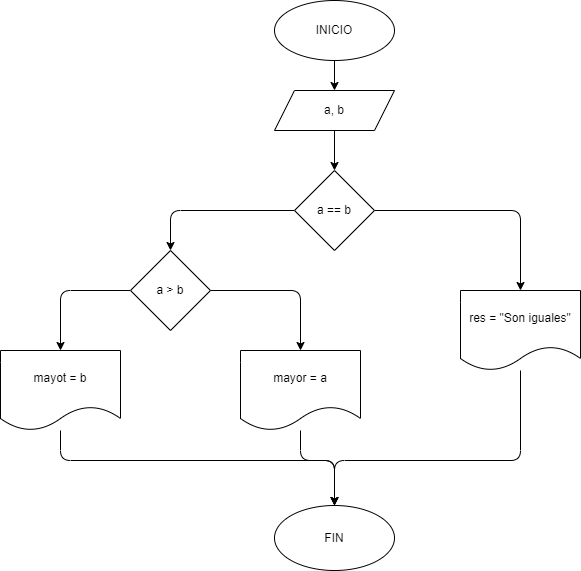

The diagram above was exported from draw.io. Its source (the exported page's mxGraphModel, read from the mxfile embedded in the PNG):
<mxGraphModel dx="1428" dy="1006" grid="1" gridSize="10" guides="1" tooltips="1" connect="1" arrows="1" fold="1" page="1" pageScale="1" pageWidth="827" pageHeight="1169" math="0" shadow="0">
  <root>
    <mxCell id="0" />
    <mxCell id="1" parent="0" />
    <mxCell id="4" value="" style="edgeStyle=none;html=1;" edge="1" parent="1" source="2" target="3">
      <mxGeometry relative="1" as="geometry" />
    </mxCell>
    <mxCell id="2" value="INICIO" style="ellipse;whiteSpace=wrap;html=1;" vertex="1" parent="1">
      <mxGeometry x="294" width="120" height="60" as="geometry" />
    </mxCell>
    <mxCell id="6" value="" style="edgeStyle=none;html=1;" edge="1" parent="1" source="3" target="5">
      <mxGeometry relative="1" as="geometry" />
    </mxCell>
    <mxCell id="3" value="a, b" style="shape=parallelogram;perimeter=parallelogramPerimeter;whiteSpace=wrap;html=1;fixedSize=1;" vertex="1" parent="1">
      <mxGeometry x="294" y="90" width="120" height="40" as="geometry" />
    </mxCell>
    <mxCell id="8" value="" style="edgeStyle=none;html=1;" edge="1" parent="1" source="5" target="7">
      <mxGeometry relative="1" as="geometry">
        <Array as="points">
          <mxPoint x="540" y="210" />
        </Array>
      </mxGeometry>
    </mxCell>
    <mxCell id="10" value="" style="edgeStyle=none;html=1;" edge="1" parent="1" source="5" target="9">
      <mxGeometry relative="1" as="geometry">
        <Array as="points">
          <mxPoint x="190" y="210" />
        </Array>
      </mxGeometry>
    </mxCell>
    <mxCell id="5" value="a == b" style="rhombus;whiteSpace=wrap;html=1;" vertex="1" parent="1">
      <mxGeometry x="314" y="170" width="80" height="80" as="geometry" />
    </mxCell>
    <mxCell id="20" style="edgeStyle=none;html=1;entryX=0.5;entryY=0;entryDx=0;entryDy=0;" edge="1" parent="1" source="7" target="18">
      <mxGeometry relative="1" as="geometry">
        <Array as="points">
          <mxPoint x="540" y="460" />
          <mxPoint x="354" y="460" />
        </Array>
      </mxGeometry>
    </mxCell>
    <mxCell id="7" value="res = &quot;Son iguales&quot;" style="shape=document;whiteSpace=wrap;html=1;boundedLbl=1;" vertex="1" parent="1">
      <mxGeometry x="480" y="290" width="120" height="80" as="geometry" />
    </mxCell>
    <mxCell id="16" style="edgeStyle=none;html=1;entryX=0.5;entryY=0;entryDx=0;entryDy=0;" edge="1" parent="1" source="9" target="14">
      <mxGeometry relative="1" as="geometry">
        <Array as="points">
          <mxPoint x="320" y="290" />
        </Array>
      </mxGeometry>
    </mxCell>
    <mxCell id="17" style="edgeStyle=none;html=1;entryX=0.5;entryY=0;entryDx=0;entryDy=0;" edge="1" parent="1" source="9" target="15">
      <mxGeometry relative="1" as="geometry">
        <Array as="points">
          <mxPoint x="80" y="290" />
        </Array>
      </mxGeometry>
    </mxCell>
    <mxCell id="9" value="a &amp;gt; b" style="rhombus;whiteSpace=wrap;html=1;" vertex="1" parent="1">
      <mxGeometry x="150" y="250" width="80" height="80" as="geometry" />
    </mxCell>
    <mxCell id="19" style="edgeStyle=none;html=1;entryX=0.5;entryY=0;entryDx=0;entryDy=0;" edge="1" parent="1" source="14" target="18">
      <mxGeometry relative="1" as="geometry">
        <Array as="points">
          <mxPoint x="320" y="460" />
          <mxPoint x="354" y="460" />
        </Array>
      </mxGeometry>
    </mxCell>
    <mxCell id="14" value="mayor = a" style="shape=document;whiteSpace=wrap;html=1;boundedLbl=1;" vertex="1" parent="1">
      <mxGeometry x="260" y="350" width="120" height="80" as="geometry" />
    </mxCell>
    <mxCell id="21" style="edgeStyle=none;html=1;entryX=0.5;entryY=0;entryDx=0;entryDy=0;" edge="1" parent="1" source="15" target="18">
      <mxGeometry relative="1" as="geometry">
        <mxPoint x="350" y="480" as="targetPoint" />
        <Array as="points">
          <mxPoint x="80" y="460" />
          <mxPoint x="354" y="460" />
        </Array>
      </mxGeometry>
    </mxCell>
    <mxCell id="15" value="mayot = b" style="shape=document;whiteSpace=wrap;html=1;boundedLbl=1;" vertex="1" parent="1">
      <mxGeometry x="20" y="350" width="120" height="80" as="geometry" />
    </mxCell>
    <mxCell id="18" value="FIN" style="ellipse;whiteSpace=wrap;html=1;" vertex="1" parent="1">
      <mxGeometry x="294" y="505" width="120" height="65" as="geometry" />
    </mxCell>
  </root>
</mxGraphModel>